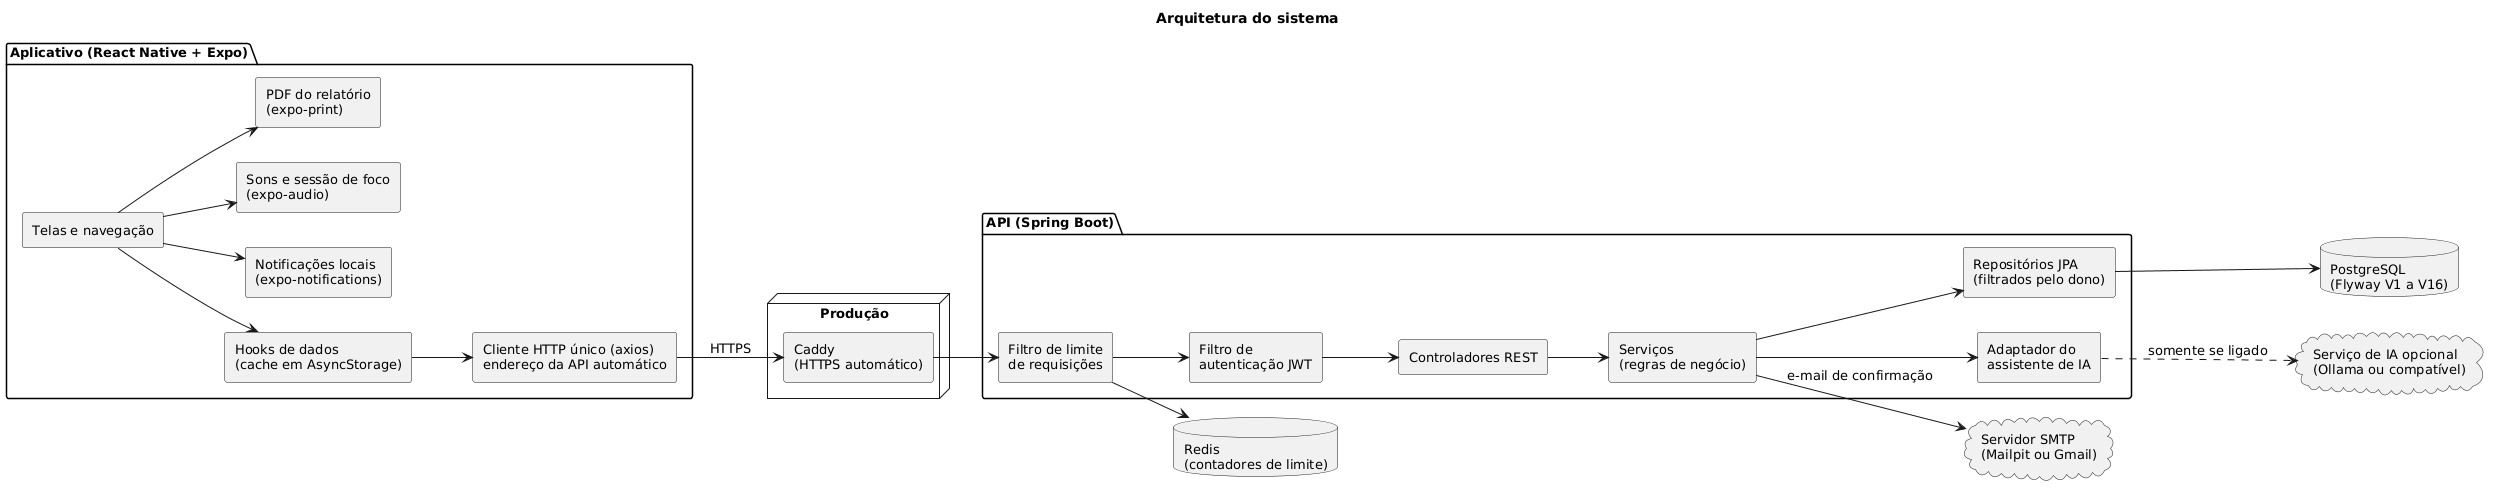

The diagram above was rendered by PlantUML. Its source (embedded in the PNG):
@startuml architecture-diagram
skinparam shadowing false
skinparam defaultFontSize 13
skinparam componentStyle rectangle
left to right direction
title Arquitetura do sistema

package "Aplicativo (React Native + Expo)" {
  [Telas e navegação] as Telas
  [Hooks de dados\n(cache em AsyncStorage)] as Hooks
  [Cliente HTTP único (axios)\nendereço da API automático] as Http
  [Notificações locais\n(expo-notifications)] as Notif
  [Sons e sessão de foco\n(expo-audio)] as Som
  [PDF do relatório\n(expo-print)] as Pdf
}

node "Produção" {
  [Caddy\n(HTTPS automático)] as Caddy
}

package "API (Spring Boot)" {
  [Filtro de limite\nde requisições] as Limite
  [Filtro de\nautenticação JWT] as Jwt
  [Controladores REST] as Ctrl
  [Serviços\n(regras de negócio)] as Serv
  [Repositórios JPA\n(filtrados pelo dono)] as Repo
  [Adaptador do\nassistente de IA] as Adapt
}

database "PostgreSQL\n(Flyway V1 a V16)" as Pg
database "Redis\n(contadores de limite)" as Redis
cloud "Serviço de IA opcional\n(Ollama ou compatível)" as IA
cloud "Servidor SMTP\n(Mailpit ou Gmail)" as Smtp

Telas --> Hooks
Hooks --> Http
Telas --> Notif
Telas --> Som
Telas --> Pdf
Http --> Caddy : HTTPS
Caddy --> Limite
Limite --> Jwt
Jwt --> Ctrl
Ctrl --> Serv
Serv --> Repo
Serv --> Adapt
Serv --> Smtp : e-mail de confirmação
Repo --> Pg
Limite --> Redis
Adapt ..> IA : somente se ligado

@enduml